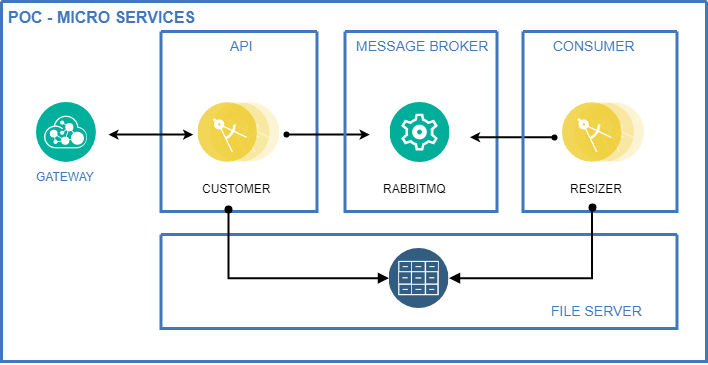

The diagram above was exported from draw.io. Its source (the exported page's mxGraphModel, read from the mxfile embedded in the PNG):
<mxGraphModel dx="988" dy="1701" grid="1" gridSize="10" guides="1" tooltips="1" connect="1" arrows="1" fold="1" page="1" pageScale="1" pageWidth="827" pageHeight="1169" background="#ffffff" math="0" shadow="0">
  <root>
    <mxCell id="0" />
    <mxCell id="1" parent="0" />
    <mxCell id="2" value="" style="swimlane;shadow=0;strokeColor=#4277BB;fillColor=#ffffff;fontColor=#4277BB;align=right;startSize=0;collapsible=0;strokeWidth=3;" parent="1" vertex="1">
      <mxGeometry x="265" y="-280" width="705" height="360" as="geometry" />
    </mxCell>
    <mxCell id="3" value="POC - MICRO SERVICES&lt;br&gt;" style="text;html=1;align=left;verticalAlign=top;fontColor=#4277BB;shadow=0;dashed=0;strokeColor=none;fillColor=none;labelBackgroundColor=none;fontStyle=1;fontSize=16;spacingLeft=5;" parent="2" vertex="1">
      <mxGeometry width="170" height="30" as="geometry" />
    </mxCell>
    <mxCell id="13" value="LEGEND" style="text;html=1;align=left;verticalAlign=middle;fontColor=#4277BB;shadow=0;dashed=0;strokeColor=none;fillColor=none;labelBackgroundColor=none;fontStyle=1;fontSize=14;spacingLeft=0;" parent="2" vertex="1">
      <mxGeometry x="10" y="700" width="150" height="20" as="geometry" />
    </mxCell>
    <mxCell id="28" value="GATEWAY&lt;br&gt;" style="aspect=fixed;perimeter=ellipsePerimeter;html=1;align=center;shadow=0;dashed=0;image;image=img/lib/ibm/management/api_management.svg;labelBackgroundColor=#ffffff;strokeColor=#666666;strokeWidth=3;fillColor=#C2952D;gradientColor=none;fontSize=12;fontColor=#4277BB;" parent="2" vertex="1">
      <mxGeometry x="35" y="101" width="60" height="60" as="geometry" />
    </mxCell>
    <mxCell id="35" value="" style="swimlane;shadow=0;strokeColor=#4277BB;fillColor=#ffffff;fontColor=#4277BB;align=right;startSize=0;collapsible=0;strokeWidth=3;" parent="2" vertex="1">
      <mxGeometry x="159.5" y="30" width="156" height="180" as="geometry" />
    </mxCell>
    <mxCell id="52" value="API&lt;br&gt;&lt;br&gt;" style="text;html=1;align=center;verticalAlign=top;fontColor=#4277BB;shadow=0;dashed=0;strokeColor=none;fillColor=none;labelBackgroundColor=none;fontStyle=0;fontSize=14;spacingLeft=5;" parent="35" vertex="1">
      <mxGeometry x="9" width="138" height="24" as="geometry" />
    </mxCell>
    <mxCell id="86" style="edgeStyle=orthogonalEdgeStyle;rounded=0;html=1;entryX=0;entryY=0.5;labelBackgroundColor=#ffffff;startArrow=oval;startFill=1;startSize=4;endArrow=classic;endFill=1;endSize=4;jettySize=auto;orthogonalLoop=1;strokeColor=#000000;strokeWidth=2;fontSize=14;fontColor=#4277BB;" parent="35" edge="1">
      <mxGeometry relative="1" as="geometry">
        <mxPoint x="125" y="102.71428571428578" as="sourcePoint" />
        <mxPoint x="209" y="102.71428571428578" as="targetPoint" />
        <Array as="points">
          <mxPoint x="177" y="103" />
          <mxPoint x="177" y="103" />
        </Array>
      </mxGeometry>
    </mxCell>
    <mxCell id="73" value="" style="aspect=fixed;perimeter=ellipsePerimeter;html=1;align=center;shadow=0;dashed=0;image;image=img/lib/ibm/applications/microservice.svg;labelBackgroundColor=#ffffff;strokeColor=#666666;strokeWidth=3;fillColor=#C2952D;gradientColor=none;fontSize=12;fontColor=#4277BB;" parent="35" vertex="1">
      <mxGeometry x="37" y="71" width="82" height="60" as="geometry" />
    </mxCell>
    <mxCell id="55" value="" style="swimlane;shadow=0;strokeColor=#4277BB;fillColor=#ffffff;fontColor=#4277BB;align=right;startSize=0;collapsible=0;strokeWidth=3;" parent="2" vertex="1">
      <mxGeometry x="159.5" y="233" width="516" height="94" as="geometry" />
    </mxCell>
    <object label="FILE SERVER&lt;br&gt;&lt;br&gt;&lt;br&gt;" id="60">
      <mxCell style="text;html=1;align=left;verticalAlign=top;fontColor=#4277BB;shadow=0;dashed=0;strokeColor=none;fillColor=none;labelBackgroundColor=none;fontStyle=0;fontSize=14;spacingLeft=5;" parent="55" vertex="1">
        <mxGeometry x="383" y="62" width="119" height="24" as="geometry" />
      </mxCell>
    </object>
    <mxCell id="0E8CoL8vXJDdSWgke2KP-116" value="" style="aspect=fixed;perimeter=ellipsePerimeter;html=1;align=center;shadow=0;dashed=0;fontColor=#4277BB;labelBackgroundColor=#ffffff;fontSize=12;spacingTop=3;image;image=img/lib/ibm/data/file_repository.svg;" vertex="1" parent="55">
      <mxGeometry x="228" y="14" width="60" height="60" as="geometry" />
    </mxCell>
    <mxCell id="0E8CoL8vXJDdSWgke2KP-97" value="" style="swimlane;shadow=0;strokeColor=#4277BB;fillColor=#ffffff;fontColor=#4277BB;align=right;startSize=0;collapsible=0;strokeWidth=3;" vertex="1" parent="2">
      <mxGeometry x="343.5" y="30" width="152" height="180" as="geometry" />
    </mxCell>
    <mxCell id="0E8CoL8vXJDdSWgke2KP-101" style="edgeStyle=orthogonalEdgeStyle;rounded=0;html=1;entryX=0;entryY=0.5;labelBackgroundColor=#ffffff;startArrow=classic;startFill=1;startSize=4;endArrow=oval;endFill=1;endSize=4;jettySize=auto;orthogonalLoop=1;strokeColor=#000000;strokeWidth=2;fontSize=14;fontColor=#4277BB;" edge="1" parent="0E8CoL8vXJDdSWgke2KP-97">
      <mxGeometry relative="1" as="geometry">
        <mxPoint x="209" y="105.71428571428578" as="targetPoint" />
        <mxPoint x="125" y="105.71428571428578" as="sourcePoint" />
      </mxGeometry>
    </mxCell>
    <mxCell id="0E8CoL8vXJDdSWgke2KP-115" value="" style="aspect=fixed;perimeter=ellipsePerimeter;html=1;align=center;shadow=0;dashed=0;fontColor=#4277BB;labelBackgroundColor=#ffffff;fontSize=12;spacingTop=3;image;image=img/lib/ibm/management/cluster_management.svg;" vertex="1" parent="0E8CoL8vXJDdSWgke2KP-97">
      <mxGeometry x="45" y="71" width="60" height="60" as="geometry" />
    </mxCell>
    <mxCell id="0E8CoL8vXJDdSWgke2KP-126" value="MESSAGE BROKER&lt;br&gt;&lt;br&gt;" style="text;html=1;align=center;verticalAlign=top;fontColor=#4277BB;shadow=0;dashed=0;strokeColor=none;fillColor=none;labelBackgroundColor=none;fontStyle=0;fontSize=14;spacingLeft=5;" vertex="1" parent="0E8CoL8vXJDdSWgke2KP-97">
      <mxGeometry x="6" width="138" height="24" as="geometry" />
    </mxCell>
    <mxCell id="0E8CoL8vXJDdSWgke2KP-136" value="RABBITMQ&lt;br&gt;" style="text;html=1;resizable=0;points=[];autosize=1;align=left;verticalAlign=top;spacingTop=-4;" vertex="1" parent="0E8CoL8vXJDdSWgke2KP-97">
      <mxGeometry x="36" y="148" width="80" height="20" as="geometry" />
    </mxCell>
    <mxCell id="0E8CoL8vXJDdSWgke2KP-106" value="" style="swimlane;shadow=0;strokeColor=#4277BB;fillColor=#ffffff;fontColor=#4277BB;align=right;startSize=0;collapsible=0;strokeWidth=3;" vertex="1" parent="2">
      <mxGeometry x="521.5" y="30" width="154" height="180" as="geometry" />
    </mxCell>
    <mxCell id="0E8CoL8vXJDdSWgke2KP-111" value="" style="aspect=fixed;perimeter=ellipsePerimeter;html=1;align=center;shadow=0;dashed=0;image;image=img/lib/ibm/applications/microservice.svg;labelBackgroundColor=#ffffff;strokeColor=#666666;strokeWidth=3;fillColor=#C2952D;gradientColor=none;fontSize=12;fontColor=#4277BB;" vertex="1" parent="0E8CoL8vXJDdSWgke2KP-106">
      <mxGeometry x="39.5" y="71" width="82" height="60" as="geometry" />
    </mxCell>
    <mxCell id="0E8CoL8vXJDdSWgke2KP-127" value="CONSUMER&lt;br&gt;&lt;br&gt;" style="text;html=1;align=center;verticalAlign=top;fontColor=#4277BB;shadow=0;dashed=0;strokeColor=none;fillColor=none;labelBackgroundColor=none;fontStyle=0;fontSize=14;spacingLeft=5;" vertex="1" parent="0E8CoL8vXJDdSWgke2KP-106">
      <mxGeometry width="138" height="24" as="geometry" />
    </mxCell>
    <mxCell id="0E8CoL8vXJDdSWgke2KP-137" value="RESIZER&lt;br&gt;" style="text;html=1;resizable=0;points=[];autosize=1;align=left;verticalAlign=top;spacingTop=-4;" vertex="1" parent="0E8CoL8vXJDdSWgke2KP-106">
      <mxGeometry x="45.5" y="148" width="70" height="20" as="geometry" />
    </mxCell>
    <mxCell id="0E8CoL8vXJDdSWgke2KP-141" style="edgeStyle=orthogonalEdgeStyle;rounded=0;orthogonalLoop=1;jettySize=auto;html=1;entryX=0.429;entryY=0.989;entryDx=0;entryDy=0;entryPerimeter=0;startArrow=block;startFill=1;endArrow=oval;endFill=1;strokeWidth=2;" edge="1" parent="2" source="0E8CoL8vXJDdSWgke2KP-116" target="35">
      <mxGeometry relative="1" as="geometry" />
    </mxCell>
    <mxCell id="0E8CoL8vXJDdSWgke2KP-138" value="CUSTOMER&lt;br&gt;" style="text;html=1;resizable=0;points=[];autosize=1;align=left;verticalAlign=top;spacingTop=-4;" vertex="1" parent="2">
      <mxGeometry x="198.5" y="178" width="80" height="20" as="geometry" />
    </mxCell>
    <mxCell id="0E8CoL8vXJDdSWgke2KP-142" style="edgeStyle=orthogonalEdgeStyle;rounded=0;orthogonalLoop=1;jettySize=auto;html=1;startArrow=block;startFill=1;endArrow=oval;endFill=1;strokeWidth=2;" edge="1" parent="2" source="0E8CoL8vXJDdSWgke2KP-116">
      <mxGeometry relative="1" as="geometry">
        <mxPoint x="590.5" y="206" as="targetPoint" />
      </mxGeometry>
    </mxCell>
    <mxCell id="0E8CoL8vXJDdSWgke2KP-145" style="edgeStyle=orthogonalEdgeStyle;rounded=0;html=1;entryX=0;entryY=0.5;labelBackgroundColor=#ffffff;startArrow=classic;startFill=1;startSize=4;endArrow=classic;endFill=1;endSize=4;jettySize=auto;orthogonalLoop=1;strokeColor=#000000;strokeWidth=2;fontSize=14;fontColor=#4277BB;" edge="1" parent="2">
      <mxGeometry relative="1" as="geometry">
        <mxPoint x="107.5" y="133" as="sourcePoint" />
        <mxPoint x="191.5" y="133" as="targetPoint" />
        <Array as="points">
          <mxPoint x="159.5" y="133" />
          <mxPoint x="159.5" y="133" />
        </Array>
      </mxGeometry>
    </mxCell>
  </root>
</mxGraphModel>